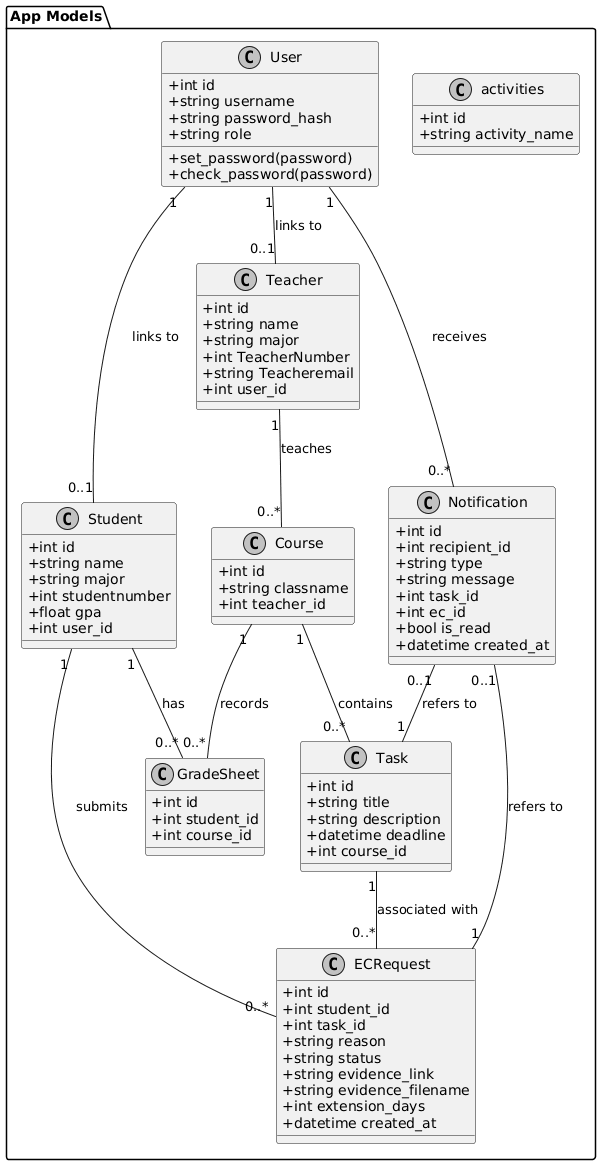

The diagram above was rendered by PlantUML. Its source (embedded in the PNG):
@startuml
skinparam classAttributeIconSize 0
skinparam monochrome true
skinparam shadowing false

package "App Models" {

    class User {
        + int id
        + string username
        + string password_hash
        + string role
        + set_password(password)
        + check_password(password)
    }

    class Student {
        + int id
        + string name
        + string major
        + int studentnumber
        + float gpa
        + int user_id
    }

    class Teacher {
        + int id
        + string name
        + string major
        + int TeacherNumber
        + string Teacheremail
        + int user_id
    }

    class Course {
        + int id
        + string classname
        + int teacher_id
    }

    class GradeSheet {
        + int id
        + int student_id
        + int course_id
    }

    class Task {
        + int id
        + string title
        + string description
        + datetime deadline
        + int course_id
    }

    class ECRequest {
        + int id
        + int student_id
        + int task_id
        + string reason
        + string status
        + string evidence_link
        + string evidence_filename
        + int extension_days
        + datetime created_at
    }

    class Notification {
        + int id
        + int recipient_id
        + string type
        + string message
        + int task_id
        + int ec_id
        + bool is_read
        + datetime created_at
    }

    class activities {
        + int id
        + string activity_name
    }

    ' Relationships
    User "1" -- "0..1" Student : links to
    User "1" -- "0..1" Teacher : links to
    User "1" -- "0..*" Notification : receives

    Teacher "1" -- "0..*" Course : teaches
    
    Student "1" -- "0..*" GradeSheet : has
    Course "1" -- "0..*" GradeSheet : records
    
    Course "1" -- "0..*" Task : contains
    
    Task "1" -- "0..*" ECRequest : associated with
    Student "1" -- "0..*" ECRequest : submits
    
    Notification "0..1" -- "1" Task : refers to
    Notification "0..1" -- "1" ECRequest : refers to

}
@enduml